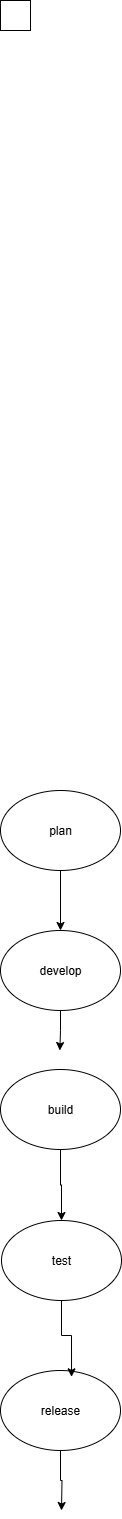

The diagram above was exported from draw.io. Its source (the exported page's mxGraphModel, read from the mxfile embedded in the PNG):
<mxGraphModel dx="1310" dy="752" grid="1" gridSize="10" guides="1" tooltips="1" connect="1" arrows="1" fold="1" page="1" pageScale="1" pageWidth="827" pageHeight="1169" math="0" shadow="0">
  <root>
    <mxCell id="0" />
    <mxCell id="1" parent="0" />
    <mxCell id="N0vB5LT_1BKfo1eEsOW3-1" value="" style="whiteSpace=wrap;html=1;aspect=fixed;" vertex="1" parent="1">
      <mxGeometry x="399" y="20" width="30" height="30" as="geometry" />
    </mxCell>
    <mxCell id="N0vB5LT_1BKfo1eEsOW3-11" style="edgeStyle=orthogonalEdgeStyle;rounded=0;orthogonalLoop=1;jettySize=auto;html=1;exitX=0.5;exitY=1;exitDx=0;exitDy=0;entryX=0.5;entryY=0;entryDx=0;entryDy=0;" edge="1" parent="1" source="N0vB5LT_1BKfo1eEsOW3-3" target="N0vB5LT_1BKfo1eEsOW3-4">
      <mxGeometry relative="1" as="geometry" />
    </mxCell>
    <mxCell id="N0vB5LT_1BKfo1eEsOW3-3" value="plan" style="ellipse;whiteSpace=wrap;html=1;" vertex="1" parent="1">
      <mxGeometry x="399" y="810" width="120" height="80" as="geometry" />
    </mxCell>
    <mxCell id="N0vB5LT_1BKfo1eEsOW3-12" style="edgeStyle=orthogonalEdgeStyle;rounded=0;orthogonalLoop=1;jettySize=auto;html=1;exitX=0.5;exitY=1;exitDx=0;exitDy=0;" edge="1" parent="1" source="N0vB5LT_1BKfo1eEsOW3-4">
      <mxGeometry relative="1" as="geometry">
        <mxPoint x="458.3333333333335" y="1070.0000000000002" as="targetPoint" />
      </mxGeometry>
    </mxCell>
    <mxCell id="N0vB5LT_1BKfo1eEsOW3-4" value="develop" style="ellipse;whiteSpace=wrap;html=1;" vertex="1" parent="1">
      <mxGeometry x="399" y="950" width="120" height="80" as="geometry" />
    </mxCell>
    <mxCell id="N0vB5LT_1BKfo1eEsOW3-13" style="edgeStyle=orthogonalEdgeStyle;rounded=0;orthogonalLoop=1;jettySize=auto;html=1;exitX=0.5;exitY=1;exitDx=0;exitDy=0;entryX=0.5;entryY=0;entryDx=0;entryDy=0;" edge="1" parent="1" source="N0vB5LT_1BKfo1eEsOW3-5" target="N0vB5LT_1BKfo1eEsOW3-6">
      <mxGeometry relative="1" as="geometry" />
    </mxCell>
    <mxCell id="N0vB5LT_1BKfo1eEsOW3-5" value="build" style="ellipse;whiteSpace=wrap;html=1;" vertex="1" parent="1">
      <mxGeometry x="399" y="1089" width="120" height="80" as="geometry" />
    </mxCell>
    <mxCell id="N0vB5LT_1BKfo1eEsOW3-6" value="test" style="ellipse;whiteSpace=wrap;html=1;" vertex="1" parent="1">
      <mxGeometry x="400" y="1240" width="120" height="80" as="geometry" />
    </mxCell>
    <mxCell id="N0vB5LT_1BKfo1eEsOW3-15" style="edgeStyle=orthogonalEdgeStyle;rounded=0;orthogonalLoop=1;jettySize=auto;html=1;exitX=0.5;exitY=1;exitDx=0;exitDy=0;entryX=0.5;entryY=0;entryDx=0;entryDy=0;" edge="1" parent="1" source="N0vB5LT_1BKfo1eEsOW3-7">
      <mxGeometry relative="1" as="geometry">
        <mxPoint x="460" y="1530" as="targetPoint" />
      </mxGeometry>
    </mxCell>
    <mxCell id="N0vB5LT_1BKfo1eEsOW3-7" value="release" style="ellipse;whiteSpace=wrap;html=1;" vertex="1" parent="1">
      <mxGeometry x="399" y="1390" width="120" height="80" as="geometry" />
    </mxCell>
    <mxCell id="N0vB5LT_1BKfo1eEsOW3-9" style="edgeStyle=orthogonalEdgeStyle;rounded=0;orthogonalLoop=1;jettySize=auto;html=1;exitX=0.5;exitY=1;exitDx=0;exitDy=0;" edge="1" parent="1" source="N0vB5LT_1BKfo1eEsOW3-7" target="N0vB5LT_1BKfo1eEsOW3-7">
      <mxGeometry relative="1" as="geometry" />
    </mxCell>
    <mxCell id="N0vB5LT_1BKfo1eEsOW3-14" style="edgeStyle=orthogonalEdgeStyle;rounded=0;orthogonalLoop=1;jettySize=auto;html=1;exitX=0.5;exitY=1;exitDx=0;exitDy=0;entryX=0.592;entryY=0.079;entryDx=0;entryDy=0;entryPerimeter=0;" edge="1" parent="1" source="N0vB5LT_1BKfo1eEsOW3-6" target="N0vB5LT_1BKfo1eEsOW3-7">
      <mxGeometry relative="1" as="geometry" />
    </mxCell>
  </root>
</mxGraphModel>